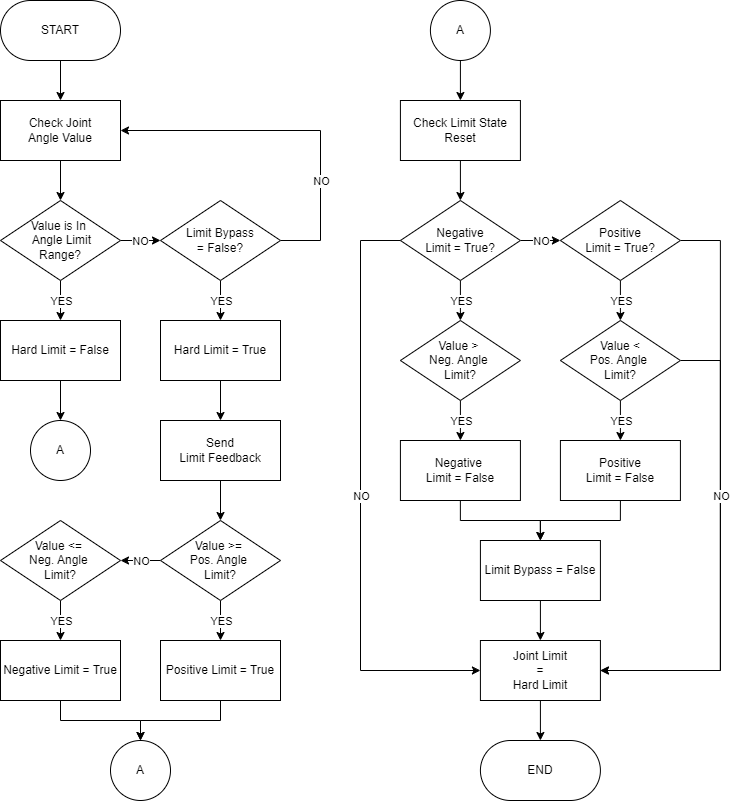

The diagram above was exported from draw.io. Its source (the exported page's mxGraphModel, read from the mxfile embedded in the PNG):
<mxGraphModel dx="1313" dy="776" grid="1" gridSize="10" guides="1" tooltips="1" connect="1" arrows="1" fold="1" page="1" pageScale="1" pageWidth="800" pageHeight="880" math="0" shadow="0">
  <root>
    <mxCell id="0" />
    <mxCell id="1" parent="0" />
    <mxCell id="mnGNcct90Zl0pKLtDbvJ-3" value="" style="edgeStyle=orthogonalEdgeStyle;rounded=0;orthogonalLoop=1;jettySize=auto;html=1;" parent="1" source="mnGNcct90Zl0pKLtDbvJ-1" target="mnGNcct90Zl0pKLtDbvJ-2" edge="1">
      <mxGeometry relative="1" as="geometry" />
    </mxCell>
    <mxCell id="mnGNcct90Zl0pKLtDbvJ-1" value="START" style="rounded=1;whiteSpace=wrap;html=1;arcSize=50;" parent="1" vertex="1">
      <mxGeometry x="40" y="40" width="120" height="60" as="geometry" />
    </mxCell>
    <mxCell id="s44zM45bO406FE8__UNo-2" value="" style="edgeStyle=orthogonalEdgeStyle;rounded=0;orthogonalLoop=1;jettySize=auto;html=1;" parent="1" source="mnGNcct90Zl0pKLtDbvJ-2" target="s44zM45bO406FE8__UNo-1" edge="1">
      <mxGeometry relative="1" as="geometry" />
    </mxCell>
    <mxCell id="mnGNcct90Zl0pKLtDbvJ-2" value="Check Joint&lt;br&gt;Angle Value" style="rounded=0;whiteSpace=wrap;html=1;" parent="1" vertex="1">
      <mxGeometry x="40" y="140" width="120" height="60" as="geometry" />
    </mxCell>
    <mxCell id="s44zM45bO406FE8__UNo-25" value="" style="edgeStyle=orthogonalEdgeStyle;rounded=0;orthogonalLoop=1;jettySize=auto;html=1;" parent="1" source="s44zM45bO406FE8__UNo-1" target="s44zM45bO406FE8__UNo-24" edge="1">
      <mxGeometry relative="1" as="geometry" />
    </mxCell>
    <mxCell id="s44zM45bO406FE8__UNo-26" value="YES" style="edgeLabel;html=1;align=center;verticalAlign=middle;resizable=0;points=[];" parent="s44zM45bO406FE8__UNo-25" vertex="1" connectable="0">
      <mxGeometry relative="1" as="geometry">
        <mxPoint as="offset" />
      </mxGeometry>
    </mxCell>
    <mxCell id="s44zM45bO406FE8__UNo-28" value="" style="edgeStyle=orthogonalEdgeStyle;rounded=0;orthogonalLoop=1;jettySize=auto;html=1;" parent="1" source="s44zM45bO406FE8__UNo-1" edge="1">
      <mxGeometry relative="1" as="geometry">
        <mxPoint x="200" y="280" as="targetPoint" />
      </mxGeometry>
    </mxCell>
    <mxCell id="s44zM45bO406FE8__UNo-29" value="NO" style="edgeLabel;html=1;align=center;verticalAlign=middle;resizable=0;points=[];" parent="s44zM45bO406FE8__UNo-28" vertex="1" connectable="0">
      <mxGeometry relative="1" as="geometry">
        <mxPoint as="offset" />
      </mxGeometry>
    </mxCell>
    <mxCell id="s44zM45bO406FE8__UNo-1" value="Value is In&amp;nbsp;&lt;div style=&quot;font-size: 12px;&quot;&gt;&amp;nbsp;Angle&amp;nbsp;&lt;span style=&quot;background-color: initial;&quot;&gt;Limit&lt;/span&gt;&lt;/div&gt;&lt;div style=&quot;font-size: 12px;&quot;&gt;&lt;span style=&quot;background-color: initial;&quot;&gt;Range?&lt;/span&gt;&lt;/div&gt;" style="rhombus;whiteSpace=wrap;html=1;fontSize=12;" parent="1" vertex="1">
      <mxGeometry x="40" y="240" width="120" height="80" as="geometry" />
    </mxCell>
    <mxCell id="Zs3FqEfNC5fZLt_nhe90-16" value="" style="edgeStyle=orthogonalEdgeStyle;rounded=0;orthogonalLoop=1;jettySize=auto;html=1;" parent="1" source="s44zM45bO406FE8__UNo-24" target="Zs3FqEfNC5fZLt_nhe90-15" edge="1">
      <mxGeometry relative="1" as="geometry" />
    </mxCell>
    <mxCell id="s44zM45bO406FE8__UNo-24" value="Hard Limit = False" style="rounded=0;whiteSpace=wrap;html=1;" parent="1" vertex="1">
      <mxGeometry x="40" y="360" width="120" height="60" as="geometry" />
    </mxCell>
    <mxCell id="s44zM45bO406FE8__UNo-32" value="" style="edgeStyle=orthogonalEdgeStyle;rounded=0;orthogonalLoop=1;jettySize=auto;html=1;" parent="1" source="s44zM45bO406FE8__UNo-30" target="s44zM45bO406FE8__UNo-31" edge="1">
      <mxGeometry relative="1" as="geometry" />
    </mxCell>
    <mxCell id="Zs3FqEfNC5fZLt_nhe90-55" value="YES" style="edgeLabel;html=1;align=center;verticalAlign=middle;resizable=0;points=[];" parent="s44zM45bO406FE8__UNo-32" vertex="1" connectable="0">
      <mxGeometry relative="1" as="geometry">
        <mxPoint as="offset" />
      </mxGeometry>
    </mxCell>
    <mxCell id="Zs3FqEfNC5fZLt_nhe90-56" style="edgeStyle=orthogonalEdgeStyle;rounded=0;orthogonalLoop=1;jettySize=auto;html=1;exitX=1;exitY=0.5;exitDx=0;exitDy=0;entryX=1;entryY=0.5;entryDx=0;entryDy=0;" parent="1" source="s44zM45bO406FE8__UNo-30" target="mnGNcct90Zl0pKLtDbvJ-2" edge="1">
      <mxGeometry relative="1" as="geometry">
        <Array as="points">
          <mxPoint x="360" y="280" />
          <mxPoint x="360" y="170" />
        </Array>
      </mxGeometry>
    </mxCell>
    <mxCell id="Zs3FqEfNC5fZLt_nhe90-57" value="NO" style="edgeLabel;html=1;align=center;verticalAlign=middle;resizable=0;points=[];" parent="Zs3FqEfNC5fZLt_nhe90-56" vertex="1" connectable="0">
      <mxGeometry relative="1" as="geometry">
        <mxPoint x="25" y="50" as="offset" />
      </mxGeometry>
    </mxCell>
    <mxCell id="s44zM45bO406FE8__UNo-30" value="Limit Bypass&lt;div&gt;= False?&lt;/div&gt;" style="rhombus;whiteSpace=wrap;html=1;fontSize=12;" parent="1" vertex="1">
      <mxGeometry x="200" y="240" width="120" height="80" as="geometry" />
    </mxCell>
    <mxCell id="s44zM45bO406FE8__UNo-36" value="" style="edgeStyle=orthogonalEdgeStyle;rounded=0;orthogonalLoop=1;jettySize=auto;html=1;" parent="1" source="s44zM45bO406FE8__UNo-31" target="s44zM45bO406FE8__UNo-33" edge="1">
      <mxGeometry relative="1" as="geometry" />
    </mxCell>
    <mxCell id="s44zM45bO406FE8__UNo-31" value="Hard Limit = True" style="rounded=0;whiteSpace=wrap;html=1;" parent="1" vertex="1">
      <mxGeometry x="200" y="360" width="120" height="60" as="geometry" />
    </mxCell>
    <mxCell id="XFDyLfUxMBBj2pwMCu---8" value="" style="edgeStyle=orthogonalEdgeStyle;rounded=0;orthogonalLoop=1;jettySize=auto;html=1;" edge="1" parent="1" source="s44zM45bO406FE8__UNo-33" target="s44zM45bO406FE8__UNo-37">
      <mxGeometry relative="1" as="geometry" />
    </mxCell>
    <mxCell id="s44zM45bO406FE8__UNo-33" value="Send&lt;div&gt;Limit Feedback&lt;/div&gt;" style="rounded=0;whiteSpace=wrap;html=1;" parent="1" vertex="1">
      <mxGeometry x="200" y="460" width="120" height="60" as="geometry" />
    </mxCell>
    <mxCell id="s44zM45bO406FE8__UNo-44" value="" style="edgeStyle=orthogonalEdgeStyle;rounded=0;orthogonalLoop=1;jettySize=auto;html=1;" parent="1" source="s44zM45bO406FE8__UNo-34" target="s44zM45bO406FE8__UNo-41" edge="1">
      <mxGeometry relative="1" as="geometry" />
    </mxCell>
    <mxCell id="s44zM45bO406FE8__UNo-45" value="YES" style="edgeLabel;html=1;align=center;verticalAlign=middle;resizable=0;points=[];" parent="s44zM45bO406FE8__UNo-44" vertex="1" connectable="0">
      <mxGeometry relative="1" as="geometry">
        <mxPoint as="offset" />
      </mxGeometry>
    </mxCell>
    <mxCell id="s44zM45bO406FE8__UNo-34" value="Value &amp;lt;=&amp;nbsp;&lt;div&gt;Neg. Angle&amp;nbsp;&lt;/div&gt;&lt;div&gt;&lt;span style=&quot;background-color: initial;&quot;&gt;Limit&lt;/span&gt;&lt;span style=&quot;background-color: initial;&quot;&gt;?&lt;/span&gt;&lt;/div&gt;" style="rhombus;whiteSpace=wrap;html=1;fontSize=12;" parent="1" vertex="1">
      <mxGeometry x="40" y="560" width="120" height="80" as="geometry" />
    </mxCell>
    <mxCell id="s44zM45bO406FE8__UNo-43" value="" style="edgeStyle=orthogonalEdgeStyle;rounded=0;orthogonalLoop=1;jettySize=auto;html=1;" parent="1" source="s44zM45bO406FE8__UNo-37" target="s44zM45bO406FE8__UNo-42" edge="1">
      <mxGeometry relative="1" as="geometry" />
    </mxCell>
    <mxCell id="s44zM45bO406FE8__UNo-46" value="YES" style="edgeLabel;html=1;align=center;verticalAlign=middle;resizable=0;points=[];" parent="s44zM45bO406FE8__UNo-43" vertex="1" connectable="0">
      <mxGeometry relative="1" as="geometry">
        <mxPoint as="offset" />
      </mxGeometry>
    </mxCell>
    <mxCell id="XFDyLfUxMBBj2pwMCu---9" value="" style="edgeStyle=orthogonalEdgeStyle;rounded=0;orthogonalLoop=1;jettySize=auto;html=1;" edge="1" parent="1" source="s44zM45bO406FE8__UNo-37" target="s44zM45bO406FE8__UNo-34">
      <mxGeometry relative="1" as="geometry" />
    </mxCell>
    <mxCell id="XFDyLfUxMBBj2pwMCu---10" value="NO" style="edgeLabel;html=1;align=center;verticalAlign=middle;resizable=0;points=[];" vertex="1" connectable="0" parent="XFDyLfUxMBBj2pwMCu---9">
      <mxGeometry relative="1" as="geometry">
        <mxPoint as="offset" />
      </mxGeometry>
    </mxCell>
    <mxCell id="s44zM45bO406FE8__UNo-37" value="Value &amp;gt;=&amp;nbsp;&lt;div&gt;Pos. Angle&amp;nbsp;&lt;/div&gt;&lt;div&gt;&lt;span style=&quot;background-color: initial;&quot;&gt;Limit&lt;/span&gt;&lt;span style=&quot;background-color: initial;&quot;&gt;?&lt;/span&gt;&lt;/div&gt;" style="rhombus;whiteSpace=wrap;html=1;fontSize=12;" parent="1" vertex="1">
      <mxGeometry x="200" y="560" width="120" height="80" as="geometry" />
    </mxCell>
    <mxCell id="Zs3FqEfNC5fZLt_nhe90-12" value="" style="edgeStyle=orthogonalEdgeStyle;rounded=0;orthogonalLoop=1;jettySize=auto;html=1;" parent="1" source="s44zM45bO406FE8__UNo-41" target="Zs3FqEfNC5fZLt_nhe90-10" edge="1">
      <mxGeometry relative="1" as="geometry" />
    </mxCell>
    <mxCell id="s44zM45bO406FE8__UNo-41" value="Negative Limit&amp;nbsp;&lt;span style=&quot;background-color: initial;&quot;&gt;= True&lt;/span&gt;" style="rounded=0;whiteSpace=wrap;html=1;" parent="1" vertex="1">
      <mxGeometry x="40" y="680" width="120" height="60" as="geometry" />
    </mxCell>
    <mxCell id="FwyLWGRCyKGVkxfJW-LT-1" style="edgeStyle=orthogonalEdgeStyle;rounded=0;orthogonalLoop=1;jettySize=auto;html=1;exitX=0.5;exitY=1;exitDx=0;exitDy=0;entryX=0.5;entryY=0;entryDx=0;entryDy=0;" edge="1" parent="1" source="s44zM45bO406FE8__UNo-42" target="Zs3FqEfNC5fZLt_nhe90-10">
      <mxGeometry relative="1" as="geometry" />
    </mxCell>
    <mxCell id="s44zM45bO406FE8__UNo-42" value="Positive Limit = True" style="rounded=0;whiteSpace=wrap;html=1;" parent="1" vertex="1">
      <mxGeometry x="200" y="680" width="120" height="60" as="geometry" />
    </mxCell>
    <mxCell id="Zs3FqEfNC5fZLt_nhe90-22" value="" style="edgeStyle=orthogonalEdgeStyle;rounded=0;orthogonalLoop=1;jettySize=auto;html=1;" parent="1" source="Zs3FqEfNC5fZLt_nhe90-1" target="Zs3FqEfNC5fZLt_nhe90-8" edge="1">
      <mxGeometry relative="1" as="geometry" />
    </mxCell>
    <mxCell id="XFDyLfUxMBBj2pwMCu---11" style="edgeStyle=orthogonalEdgeStyle;rounded=0;orthogonalLoop=1;jettySize=auto;html=1;exitX=0;exitY=0.5;exitDx=0;exitDy=0;entryX=0;entryY=0.5;entryDx=0;entryDy=0;" edge="1" parent="1" source="Zs3FqEfNC5fZLt_nhe90-8" target="XFDyLfUxMBBj2pwMCu---1">
      <mxGeometry relative="1" as="geometry">
        <Array as="points">
          <mxPoint x="400" y="280" />
          <mxPoint x="400" y="710" />
        </Array>
      </mxGeometry>
    </mxCell>
    <mxCell id="XFDyLfUxMBBj2pwMCu---13" value="NO" style="edgeLabel;html=1;align=center;verticalAlign=middle;resizable=0;points=[];" vertex="1" connectable="0" parent="XFDyLfUxMBBj2pwMCu---11">
      <mxGeometry relative="1" as="geometry">
        <mxPoint as="offset" />
      </mxGeometry>
    </mxCell>
    <mxCell id="Zs3FqEfNC5fZLt_nhe90-1" value="Check Limit State&lt;br&gt;Reset" style="rounded=0;whiteSpace=wrap;html=1;" parent="1" vertex="1">
      <mxGeometry x="439.90999999999997" y="140" width="120" height="60" as="geometry" />
    </mxCell>
    <mxCell id="Zs3FqEfNC5fZLt_nhe90-51" value="" style="edgeStyle=orthogonalEdgeStyle;rounded=0;orthogonalLoop=1;jettySize=auto;html=1;" parent="1" source="Zs3FqEfNC5fZLt_nhe90-7" target="Zs3FqEfNC5fZLt_nhe90-47" edge="1">
      <mxGeometry relative="1" as="geometry" />
    </mxCell>
    <mxCell id="XFDyLfUxMBBj2pwMCu---7" value="YES" style="edgeLabel;html=1;align=center;verticalAlign=middle;resizable=0;points=[];" vertex="1" connectable="0" parent="Zs3FqEfNC5fZLt_nhe90-51">
      <mxGeometry relative="1" as="geometry">
        <mxPoint as="offset" />
      </mxGeometry>
    </mxCell>
    <mxCell id="XFDyLfUxMBBj2pwMCu---4" style="edgeStyle=orthogonalEdgeStyle;rounded=0;orthogonalLoop=1;jettySize=auto;html=1;exitX=1;exitY=0.5;exitDx=0;exitDy=0;entryX=1;entryY=0.5;entryDx=0;entryDy=0;" edge="1" parent="1" source="Zs3FqEfNC5fZLt_nhe90-7" target="XFDyLfUxMBBj2pwMCu---1">
      <mxGeometry relative="1" as="geometry">
        <Array as="points">
          <mxPoint x="759.91" y="400" />
          <mxPoint x="759.91" y="710" />
        </Array>
      </mxGeometry>
    </mxCell>
    <mxCell id="Zs3FqEfNC5fZLt_nhe90-7" value="Value &amp;lt;&lt;div&gt;Pos. Angle&amp;nbsp;&lt;/div&gt;&lt;div&gt;&lt;span style=&quot;background-color: initial;&quot;&gt;Limit&lt;/span&gt;&lt;span style=&quot;background-color: initial;&quot;&gt;?&lt;/span&gt;&lt;/div&gt;" style="rhombus;whiteSpace=wrap;html=1;fontSize=12;" parent="1" vertex="1">
      <mxGeometry x="599.91" y="360" width="120" height="80" as="geometry" />
    </mxCell>
    <mxCell id="Zs3FqEfNC5fZLt_nhe90-33" value="" style="edgeStyle=orthogonalEdgeStyle;rounded=0;orthogonalLoop=1;jettySize=auto;html=1;" parent="1" source="Zs3FqEfNC5fZLt_nhe90-8" target="Zs3FqEfNC5fZLt_nhe90-20" edge="1">
      <mxGeometry relative="1" as="geometry" />
    </mxCell>
    <mxCell id="Zs3FqEfNC5fZLt_nhe90-48" value="YES" style="edgeLabel;html=1;align=center;verticalAlign=middle;resizable=0;points=[];" parent="Zs3FqEfNC5fZLt_nhe90-33" vertex="1" connectable="0">
      <mxGeometry relative="1" as="geometry">
        <mxPoint as="offset" />
      </mxGeometry>
    </mxCell>
    <mxCell id="Zs3FqEfNC5fZLt_nhe90-34" value="" style="edgeStyle=orthogonalEdgeStyle;rounded=0;orthogonalLoop=1;jettySize=auto;html=1;" parent="1" source="Zs3FqEfNC5fZLt_nhe90-8" target="Zs3FqEfNC5fZLt_nhe90-24" edge="1">
      <mxGeometry relative="1" as="geometry" />
    </mxCell>
    <mxCell id="Zs3FqEfNC5fZLt_nhe90-39" value="NO" style="edgeLabel;html=1;align=center;verticalAlign=middle;resizable=0;points=[];" parent="Zs3FqEfNC5fZLt_nhe90-34" vertex="1" connectable="0">
      <mxGeometry relative="1" as="geometry">
        <mxPoint as="offset" />
      </mxGeometry>
    </mxCell>
    <mxCell id="Zs3FqEfNC5fZLt_nhe90-8" value="Negative&lt;br&gt;Limit = True?" style="rhombus;whiteSpace=wrap;html=1;fontSize=12;" parent="1" vertex="1">
      <mxGeometry x="439.90999999999997" y="240" width="120" height="80" as="geometry" />
    </mxCell>
    <mxCell id="Zs3FqEfNC5fZLt_nhe90-10" value="A" style="ellipse;whiteSpace=wrap;html=1;aspect=fixed;" parent="1" vertex="1">
      <mxGeometry x="150" y="780" width="60" height="60" as="geometry" />
    </mxCell>
    <mxCell id="Zs3FqEfNC5fZLt_nhe90-15" value="A" style="ellipse;whiteSpace=wrap;html=1;aspect=fixed;" parent="1" vertex="1">
      <mxGeometry x="70" y="460" width="60" height="60" as="geometry" />
    </mxCell>
    <mxCell id="Zs3FqEfNC5fZLt_nhe90-43" value="" style="edgeStyle=orthogonalEdgeStyle;rounded=0;orthogonalLoop=1;jettySize=auto;html=1;" parent="1" source="Zs3FqEfNC5fZLt_nhe90-17" target="Zs3FqEfNC5fZLt_nhe90-1" edge="1">
      <mxGeometry relative="1" as="geometry" />
    </mxCell>
    <mxCell id="Zs3FqEfNC5fZLt_nhe90-17" value="A" style="ellipse;whiteSpace=wrap;html=1;aspect=fixed;" parent="1" vertex="1">
      <mxGeometry x="469.90999999999997" y="40" width="60" height="60" as="geometry" />
    </mxCell>
    <mxCell id="Zs3FqEfNC5fZLt_nhe90-50" value="" style="edgeStyle=orthogonalEdgeStyle;rounded=0;orthogonalLoop=1;jettySize=auto;html=1;" parent="1" source="Zs3FqEfNC5fZLt_nhe90-20" target="Zs3FqEfNC5fZLt_nhe90-46" edge="1">
      <mxGeometry relative="1" as="geometry" />
    </mxCell>
    <mxCell id="XFDyLfUxMBBj2pwMCu---6" value="YES" style="edgeLabel;html=1;align=center;verticalAlign=middle;resizable=0;points=[];" vertex="1" connectable="0" parent="Zs3FqEfNC5fZLt_nhe90-50">
      <mxGeometry relative="1" as="geometry">
        <mxPoint as="offset" />
      </mxGeometry>
    </mxCell>
    <mxCell id="Zs3FqEfNC5fZLt_nhe90-20" value="Value &amp;gt;&amp;nbsp;&lt;div&gt;Neg. Angle&amp;nbsp;&lt;/div&gt;&lt;div&gt;&lt;span style=&quot;background-color: initial;&quot;&gt;Limit&lt;/span&gt;&lt;span style=&quot;background-color: initial;&quot;&gt;?&lt;/span&gt;&lt;/div&gt;" style="rhombus;whiteSpace=wrap;html=1;fontSize=12;" parent="1" vertex="1">
      <mxGeometry x="439.90999999999997" y="360" width="120" height="80" as="geometry" />
    </mxCell>
    <mxCell id="Zs3FqEfNC5fZLt_nhe90-38" value="" style="edgeStyle=orthogonalEdgeStyle;rounded=0;orthogonalLoop=1;jettySize=auto;html=1;" parent="1" source="Zs3FqEfNC5fZLt_nhe90-24" target="Zs3FqEfNC5fZLt_nhe90-7" edge="1">
      <mxGeometry relative="1" as="geometry" />
    </mxCell>
    <mxCell id="Zs3FqEfNC5fZLt_nhe90-49" value="YES" style="edgeLabel;html=1;align=center;verticalAlign=middle;resizable=0;points=[];" parent="Zs3FqEfNC5fZLt_nhe90-38" vertex="1" connectable="0">
      <mxGeometry relative="1" as="geometry">
        <mxPoint as="offset" />
      </mxGeometry>
    </mxCell>
    <mxCell id="XFDyLfUxMBBj2pwMCu---5" style="edgeStyle=orthogonalEdgeStyle;rounded=0;orthogonalLoop=1;jettySize=auto;html=1;exitX=1;exitY=0.5;exitDx=0;exitDy=0;entryX=1;entryY=0.5;entryDx=0;entryDy=0;" edge="1" parent="1" source="Zs3FqEfNC5fZLt_nhe90-24" target="XFDyLfUxMBBj2pwMCu---1">
      <mxGeometry relative="1" as="geometry">
        <Array as="points">
          <mxPoint x="759.91" y="280" />
          <mxPoint x="759.91" y="710" />
        </Array>
      </mxGeometry>
    </mxCell>
    <mxCell id="XFDyLfUxMBBj2pwMCu---14" value="NO" style="edgeLabel;html=1;align=center;verticalAlign=middle;resizable=0;points=[];" vertex="1" connectable="0" parent="XFDyLfUxMBBj2pwMCu---5">
      <mxGeometry relative="1" as="geometry">
        <mxPoint as="offset" />
      </mxGeometry>
    </mxCell>
    <mxCell id="Zs3FqEfNC5fZLt_nhe90-24" value="Positive&lt;br&gt;Limit = True?" style="rhombus;whiteSpace=wrap;html=1;fontSize=12;" parent="1" vertex="1">
      <mxGeometry x="599.91" y="240" width="120" height="80" as="geometry" />
    </mxCell>
    <mxCell id="Zs3FqEfNC5fZLt_nhe90-54" value="" style="edgeStyle=orthogonalEdgeStyle;rounded=0;orthogonalLoop=1;jettySize=auto;html=1;" parent="1" source="Zs3FqEfNC5fZLt_nhe90-46" target="Zs3FqEfNC5fZLt_nhe90-53" edge="1">
      <mxGeometry relative="1" as="geometry" />
    </mxCell>
    <mxCell id="Zs3FqEfNC5fZLt_nhe90-46" value="Negative&amp;nbsp;&lt;div&gt;Limit = False&lt;/div&gt;" style="rounded=0;whiteSpace=wrap;html=1;" parent="1" vertex="1">
      <mxGeometry x="439.90999999999997" y="480" width="120" height="60" as="geometry" />
    </mxCell>
    <mxCell id="Zs3FqEfNC5fZLt_nhe90-58" style="edgeStyle=orthogonalEdgeStyle;rounded=0;orthogonalLoop=1;jettySize=auto;html=1;exitX=0.5;exitY=1;exitDx=0;exitDy=0;" parent="1" source="Zs3FqEfNC5fZLt_nhe90-47" target="Zs3FqEfNC5fZLt_nhe90-53" edge="1">
      <mxGeometry relative="1" as="geometry" />
    </mxCell>
    <mxCell id="Zs3FqEfNC5fZLt_nhe90-47" value="Positive&lt;div&gt;Limit = False&lt;/div&gt;" style="rounded=0;whiteSpace=wrap;html=1;" parent="1" vertex="1">
      <mxGeometry x="599.91" y="480" width="120" height="60" as="geometry" />
    </mxCell>
    <mxCell id="XFDyLfUxMBBj2pwMCu---3" value="" style="edgeStyle=orthogonalEdgeStyle;rounded=0;orthogonalLoop=1;jettySize=auto;html=1;" edge="1" parent="1" source="Zs3FqEfNC5fZLt_nhe90-53" target="XFDyLfUxMBBj2pwMCu---1">
      <mxGeometry relative="1" as="geometry" />
    </mxCell>
    <mxCell id="Zs3FqEfNC5fZLt_nhe90-53" value="Limit Bypass = False" style="rounded=0;whiteSpace=wrap;html=1;" parent="1" vertex="1">
      <mxGeometry x="519.91" y="580" width="120" height="60" as="geometry" />
    </mxCell>
    <mxCell id="Zs3FqEfNC5fZLt_nhe90-59" value="END" style="rounded=1;whiteSpace=wrap;html=1;arcSize=50;" parent="1" vertex="1">
      <mxGeometry x="519.91" y="780" width="120" height="60" as="geometry" />
    </mxCell>
    <mxCell id="XFDyLfUxMBBj2pwMCu---2" value="" style="edgeStyle=orthogonalEdgeStyle;rounded=0;orthogonalLoop=1;jettySize=auto;html=1;" edge="1" parent="1" source="XFDyLfUxMBBj2pwMCu---1" target="Zs3FqEfNC5fZLt_nhe90-59">
      <mxGeometry relative="1" as="geometry" />
    </mxCell>
    <mxCell id="XFDyLfUxMBBj2pwMCu---1" value="Joint Limit&lt;div&gt;=&lt;/div&gt;&lt;div&gt;Hard Limit&lt;/div&gt;" style="rounded=0;whiteSpace=wrap;html=1;" vertex="1" parent="1">
      <mxGeometry x="519.91" y="680" width="120" height="60" as="geometry" />
    </mxCell>
  </root>
</mxGraphModel>